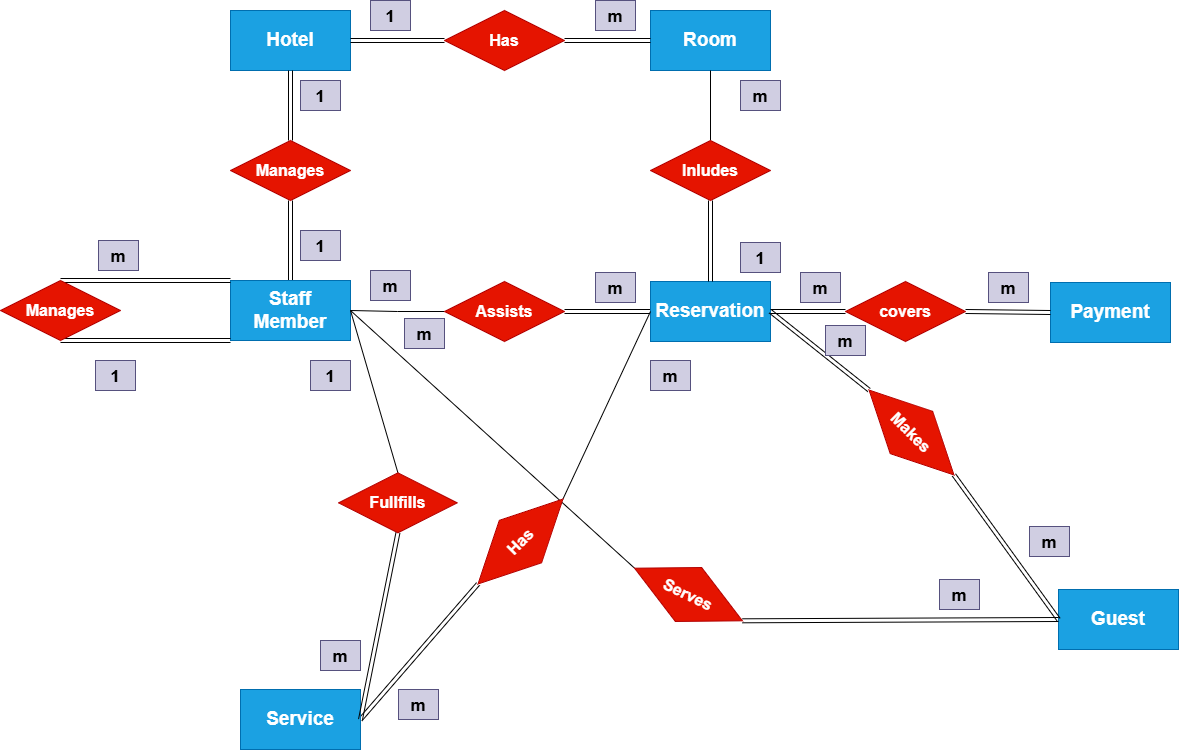

The diagram above was exported from draw.io. Its source (the exported page's mxGraphModel, read from the mxfile embedded in the PNG):
<mxGraphModel dx="2597" dy="927" grid="1" gridSize="10" guides="1" tooltips="1" connect="1" arrows="1" fold="1" page="1" pageScale="1" pageWidth="850" pageHeight="1100" math="0" shadow="0" adaptiveColors="none">
  <root>
    <mxCell id="0" />
    <mxCell id="1" parent="0" />
    <mxCell id="ijBd5rrLxUD0lSoEouW1-1" parent="1" style="rounded=0;whiteSpace=wrap;html=1;fillColor=#1ba1e2;fontColor=#ffffff;strokeColor=#006EAF;" value="&lt;b&gt;&lt;font style=&quot;font-size: 19px;&quot;&gt;Hotel&lt;/font&gt;&lt;/b&gt;" vertex="1">
      <mxGeometry height="60" width="120" x="60" y="90" as="geometry" />
    </mxCell>
    <mxCell id="ijBd5rrLxUD0lSoEouW1-9" edge="1" parent="1" source="ijBd5rrLxUD0lSoEouW1-2" style="rounded=0;orthogonalLoop=1;jettySize=auto;html=1;exitX=0.5;exitY=0;exitDx=0;exitDy=0;entryX=0.5;entryY=1;entryDx=0;entryDy=0;endArrow=none;endFill=0;shape=link;" target="ijBd5rrLxUD0lSoEouW1-8">
      <mxGeometry relative="1" as="geometry" />
    </mxCell>
    <mxCell id="ijBd5rrLxUD0lSoEouW1-2" parent="1" style="rounded=0;whiteSpace=wrap;html=1;fillColor=#1ba1e2;fontColor=#ffffff;strokeColor=#006EAF;" value="&lt;b&gt;&lt;font style=&quot;font-size: 19px;&quot;&gt;Staff Member&lt;/font&gt;&lt;/b&gt;" vertex="1">
      <mxGeometry height="60" width="120" x="60" y="360" as="geometry" />
    </mxCell>
    <mxCell id="ijBd5rrLxUD0lSoEouW1-3" parent="1" style="rounded=0;whiteSpace=wrap;html=1;fillColor=#1ba1e2;fontColor=#ffffff;strokeColor=#006EAF;" value="&lt;b&gt;&lt;font style=&quot;font-size: 19px;&quot;&gt;Room&lt;/font&gt;&lt;/b&gt;" vertex="1">
      <mxGeometry height="60" width="120" x="480" y="90" as="geometry" />
    </mxCell>
    <mxCell id="ijBd5rrLxUD0lSoEouW1-4" parent="1" style="rounded=0;whiteSpace=wrap;html=1;fillColor=#1ba1e2;fontColor=#ffffff;strokeColor=#006EAF;" value="&lt;b&gt;&lt;font style=&quot;font-size: 19px;&quot;&gt;Guest&lt;/font&gt;&lt;/b&gt;" vertex="1">
      <mxGeometry height="60" width="120" x="888" y="669" as="geometry" />
    </mxCell>
    <mxCell id="ijBd5rrLxUD0lSoEouW1-47" edge="1" parent="1" source="ijBd5rrLxUD0lSoEouW1-5" style="edgeStyle=orthogonalEdgeStyle;rounded=0;orthogonalLoop=1;jettySize=auto;html=1;exitX=0;exitY=0.5;exitDx=0;exitDy=0;entryX=1;entryY=0.5;entryDx=0;entryDy=0;endArrow=none;endFill=0;shape=link;" target="ijBd5rrLxUD0lSoEouW1-42">
      <mxGeometry relative="1" as="geometry" />
    </mxCell>
    <mxCell id="ijBd5rrLxUD0lSoEouW1-5" parent="1" style="rounded=0;whiteSpace=wrap;html=1;fillColor=#1ba1e2;fontColor=#ffffff;strokeColor=#006EAF;" value="&lt;b&gt;&lt;font style=&quot;font-size: 19px;&quot;&gt;Reservation&lt;/font&gt;&lt;/b&gt;" vertex="1">
      <mxGeometry height="60" width="120" x="480" y="361" as="geometry" />
    </mxCell>
    <mxCell id="ijBd5rrLxUD0lSoEouW1-6" parent="1" style="rounded=0;whiteSpace=wrap;html=1;fillColor=#1ba1e2;fontColor=#ffffff;strokeColor=#006EAF;" value="&lt;b&gt;&lt;font style=&quot;font-size: 19px;&quot;&gt;Payment&lt;/font&gt;&lt;/b&gt;" vertex="1">
      <mxGeometry height="60" width="120" x="880" y="362" as="geometry" />
    </mxCell>
    <mxCell id="ijBd5rrLxUD0lSoEouW1-59" edge="1" parent="1" source="ijBd5rrLxUD0lSoEouW1-7" style="rounded=0;orthogonalLoop=1;jettySize=auto;html=1;exitX=1;exitY=0.5;exitDx=0;exitDy=0;entryX=1;entryY=0.5;entryDx=0;entryDy=0;endArrow=none;endFill=0;shape=link;" target="ijBd5rrLxUD0lSoEouW1-57">
      <mxGeometry relative="1" as="geometry" />
    </mxCell>
    <mxCell id="ijBd5rrLxUD0lSoEouW1-7" parent="1" style="rounded=0;whiteSpace=wrap;html=1;fillColor=#1ba1e2;fontColor=#ffffff;strokeColor=#006EAF;" value="&lt;b&gt;&lt;font style=&quot;font-size: 19px;&quot;&gt;Service&lt;/font&gt;&lt;/b&gt;" vertex="1">
      <mxGeometry height="60" width="120" x="70" y="769" as="geometry" />
    </mxCell>
    <mxCell id="ijBd5rrLxUD0lSoEouW1-10" edge="1" parent="1" source="ijBd5rrLxUD0lSoEouW1-8" style="rounded=0;orthogonalLoop=1;jettySize=auto;html=1;exitX=0.5;exitY=0;exitDx=0;exitDy=0;entryX=0.5;entryY=1;entryDx=0;entryDy=0;endArrow=none;endFill=0;shape=link;" target="ijBd5rrLxUD0lSoEouW1-1">
      <mxGeometry relative="1" as="geometry" />
    </mxCell>
    <mxCell id="ijBd5rrLxUD0lSoEouW1-8" parent="1" style="shape=rhombus;perimeter=rhombusPerimeter;whiteSpace=wrap;html=1;align=center;fillColor=#e51400;fontColor=#ffffff;strokeColor=#B20000;" value="&lt;font style=&quot;font-size: 16px;&quot;&gt;&lt;b&gt;Manages&lt;/b&gt;&lt;/font&gt;" vertex="1">
      <mxGeometry height="60" width="120" x="60" y="220" as="geometry" />
    </mxCell>
    <mxCell id="ijBd5rrLxUD0lSoEouW1-11" parent="1" style="text;strokeColor=#56517e;fillColor=#d0cee2;spacingLeft=4;spacingRight=4;overflow=hidden;rotatable=0;points=[[0,0.5],[1,0.5]];portConstraint=eastwest;fontSize=12;whiteSpace=wrap;html=1;align=center;" value="&lt;span style=&quot;font-size: 17px;&quot;&gt;&lt;b&gt;1&lt;/b&gt;&lt;/span&gt;" vertex="1">
      <mxGeometry height="30" width="40" x="130" y="160" as="geometry" />
    </mxCell>
    <mxCell id="ijBd5rrLxUD0lSoEouW1-12" parent="1" style="text;strokeColor=#56517e;fillColor=#d0cee2;spacingLeft=4;spacingRight=4;overflow=hidden;rotatable=0;points=[[0,0.5],[1,0.5]];portConstraint=eastwest;fontSize=12;whiteSpace=wrap;html=1;align=center;" value="&lt;span style=&quot;font-size: 17px;&quot;&gt;&lt;b&gt;1&lt;/b&gt;&lt;/span&gt;" vertex="1">
      <mxGeometry height="30" width="40" x="130" y="310" as="geometry" />
    </mxCell>
    <mxCell id="ijBd5rrLxUD0lSoEouW1-22" edge="1" parent="1" source="ijBd5rrLxUD0lSoEouW1-14" style="edgeStyle=orthogonalEdgeStyle;rounded=0;orthogonalLoop=1;jettySize=auto;html=1;endArrow=none;endFill=0;shape=link;" target="ijBd5rrLxUD0lSoEouW1-3" value="">
      <mxGeometry relative="1" as="geometry" />
    </mxCell>
    <mxCell id="ijBd5rrLxUD0lSoEouW1-23" edge="1" parent="1" source="ijBd5rrLxUD0lSoEouW1-14" style="edgeStyle=orthogonalEdgeStyle;rounded=0;orthogonalLoop=1;jettySize=auto;html=1;endArrow=none;endFill=0;shape=link;" target="ijBd5rrLxUD0lSoEouW1-1" value="">
      <mxGeometry relative="1" as="geometry" />
    </mxCell>
    <mxCell id="ijBd5rrLxUD0lSoEouW1-14" parent="1" style="shape=rhombus;perimeter=rhombusPerimeter;whiteSpace=wrap;html=1;align=center;fillColor=#e51400;fontColor=#ffffff;strokeColor=#B20000;" value="&lt;font style=&quot;font-size: 16px;&quot;&gt;&lt;b&gt;Has&lt;/b&gt;&lt;/font&gt;" vertex="1">
      <mxGeometry height="60" width="120" x="274" y="90" as="geometry" />
    </mxCell>
    <mxCell id="ijBd5rrLxUD0lSoEouW1-16" edge="1" parent="1" source="ijBd5rrLxUD0lSoEouW1-15" style="rounded=0;orthogonalLoop=1;jettySize=auto;html=1;exitX=0.5;exitY=0;exitDx=0;exitDy=0;entryX=0;entryY=0;entryDx=0;entryDy=0;endArrow=none;endFill=0;shape=link;" target="ijBd5rrLxUD0lSoEouW1-2">
      <mxGeometry relative="1" as="geometry" />
    </mxCell>
    <mxCell id="ijBd5rrLxUD0lSoEouW1-17" edge="1" parent="1" source="ijBd5rrLxUD0lSoEouW1-15" style="rounded=0;orthogonalLoop=1;jettySize=auto;html=1;endArrow=none;endFill=0;shape=link;exitX=0.5;exitY=1;exitDx=0;exitDy=0;entryX=0;entryY=1;entryDx=0;entryDy=0;" target="ijBd5rrLxUD0lSoEouW1-2">
      <mxGeometry relative="1" as="geometry">
        <mxPoint x="79.99999999999977" y="499.9999999999998" as="sourcePoint" />
        <mxPoint x="10" y="490" as="targetPoint" />
      </mxGeometry>
    </mxCell>
    <mxCell id="ijBd5rrLxUD0lSoEouW1-15" parent="1" style="shape=rhombus;perimeter=rhombusPerimeter;whiteSpace=wrap;html=1;align=center;fillColor=#e51400;fontColor=#ffffff;strokeColor=#B20000;" value="&lt;font style=&quot;font-size: 16px;&quot;&gt;&lt;b&gt;Manages&lt;/b&gt;&lt;/font&gt;" vertex="1">
      <mxGeometry height="60" width="120" x="-170" y="360" as="geometry" />
    </mxCell>
    <mxCell id="ijBd5rrLxUD0lSoEouW1-19" parent="1" style="text;strokeColor=#56517e;fillColor=#d0cee2;spacingLeft=4;spacingRight=4;overflow=hidden;rotatable=0;points=[[0,0.5],[1,0.5]];portConstraint=eastwest;fontSize=12;whiteSpace=wrap;html=1;align=center;" value="&lt;span style=&quot;font-size: 17px;&quot;&gt;&lt;b&gt;m&lt;/b&gt;&lt;/span&gt;" vertex="1">
      <mxGeometry height="30" width="40" x="-72" y="320" as="geometry" />
    </mxCell>
    <mxCell id="ijBd5rrLxUD0lSoEouW1-21" parent="1" style="text;strokeColor=#56517e;fillColor=#d0cee2;spacingLeft=4;spacingRight=4;overflow=hidden;rotatable=0;points=[[0,0.5],[1,0.5]];portConstraint=eastwest;fontSize=12;whiteSpace=wrap;html=1;align=center;" value="&lt;span style=&quot;font-size: 17px;&quot;&gt;&lt;b&gt;1&lt;/b&gt;&lt;/span&gt;" vertex="1">
      <mxGeometry height="30" width="40" x="-75" y="440" as="geometry" />
    </mxCell>
    <mxCell id="ijBd5rrLxUD0lSoEouW1-24" parent="1" style="text;strokeColor=#56517e;fillColor=#d0cee2;spacingLeft=4;spacingRight=4;overflow=hidden;rotatable=0;points=[[0,0.5],[1,0.5]];portConstraint=eastwest;fontSize=12;whiteSpace=wrap;html=1;align=center;" value="&lt;span style=&quot;font-size: 17px;&quot;&gt;&lt;b&gt;1&lt;/b&gt;&lt;/span&gt;" vertex="1">
      <mxGeometry height="30" width="40" x="200" y="80" as="geometry" />
    </mxCell>
    <mxCell id="ijBd5rrLxUD0lSoEouW1-25" parent="1" style="text;strokeColor=#56517e;fillColor=#d0cee2;spacingLeft=4;spacingRight=4;overflow=hidden;rotatable=0;points=[[0,0.5],[1,0.5]];portConstraint=eastwest;fontSize=12;whiteSpace=wrap;html=1;align=center;" value="&lt;span style=&quot;font-size: 17px;&quot;&gt;&lt;b&gt;m&lt;/b&gt;&lt;/span&gt;" vertex="1">
      <mxGeometry height="30" width="40" x="425" y="80" as="geometry" />
    </mxCell>
    <mxCell id="ijBd5rrLxUD0lSoEouW1-27" edge="1" parent="1" source="ijBd5rrLxUD0lSoEouW1-26" style="rounded=0;orthogonalLoop=1;jettySize=auto;html=1;endArrow=none;endFill=0;exitX=0;exitY=0.5;exitDx=0;exitDy=0;shape=link;entryX=0;entryY=0.5;entryDx=0;entryDy=0;" target="ijBd5rrLxUD0lSoEouW1-4" value="">
      <mxGeometry relative="1" as="geometry">
        <mxPoint x="791.4264068711932" y="623.4264068711927" as="sourcePoint" />
      </mxGeometry>
    </mxCell>
    <mxCell id="ijBd5rrLxUD0lSoEouW1-45" edge="1" parent="1" source="ijBd5rrLxUD0lSoEouW1-26" style="rounded=0;orthogonalLoop=1;jettySize=auto;html=1;exitX=1;exitY=0.5;exitDx=0;exitDy=0;entryX=1;entryY=0.5;entryDx=0;entryDy=0;shape=link;" target="ijBd5rrLxUD0lSoEouW1-5">
      <mxGeometry relative="1" as="geometry" />
    </mxCell>
    <mxCell id="ijBd5rrLxUD0lSoEouW1-26" parent="1" style="shape=rhombus;perimeter=rhombusPerimeter;whiteSpace=wrap;html=1;align=center;fillColor=#e51400;fontColor=#ffffff;strokeColor=#B20000;direction=west;rotation=45;" value="&lt;b&gt;&lt;font style=&quot;font-size: 16px;&quot;&gt;Makes&lt;/font&gt;&lt;/b&gt;" vertex="1">
      <mxGeometry height="60" width="120" x="681" y="482" as="geometry" />
    </mxCell>
    <mxCell id="ijBd5rrLxUD0lSoEouW1-29" parent="1" style="text;strokeColor=#56517e;fillColor=#d0cee2;spacingLeft=4;spacingRight=4;overflow=hidden;rotatable=0;points=[[0,0.5],[1,0.5]];portConstraint=eastwest;fontSize=12;whiteSpace=wrap;html=1;align=center;" value="&lt;span style=&quot;font-size: 17px;&quot;&gt;&lt;b&gt;m&lt;/b&gt;&lt;/span&gt;" vertex="1">
      <mxGeometry height="30" width="40" x="655" y="405" as="geometry" />
    </mxCell>
    <mxCell id="ijBd5rrLxUD0lSoEouW1-30" parent="1" style="text;strokeColor=#56517e;fillColor=#d0cee2;spacingLeft=4;spacingRight=4;overflow=hidden;rotatable=0;points=[[0,0.5],[1,0.5]];portConstraint=eastwest;fontSize=12;whiteSpace=wrap;html=1;align=center;" value="&lt;span style=&quot;font-size: 17px;&quot;&gt;&lt;b&gt;m&lt;/b&gt;&lt;/span&gt;" vertex="1">
      <mxGeometry height="30" width="40" x="859" y="606" as="geometry" />
    </mxCell>
    <mxCell id="ijBd5rrLxUD0lSoEouW1-33" edge="1" parent="1" source="ijBd5rrLxUD0lSoEouW1-31" style="edgeStyle=orthogonalEdgeStyle;rounded=0;orthogonalLoop=1;jettySize=auto;html=1;exitX=0.5;exitY=1;exitDx=0;exitDy=0;entryX=0.5;entryY=0;entryDx=0;entryDy=0;endArrow=none;endFill=0;shape=link;" target="ijBd5rrLxUD0lSoEouW1-5">
      <mxGeometry relative="1" as="geometry" />
    </mxCell>
    <mxCell id="ijBd5rrLxUD0lSoEouW1-34" edge="1" parent="1" source="ijBd5rrLxUD0lSoEouW1-31" style="edgeStyle=orthogonalEdgeStyle;rounded=0;orthogonalLoop=1;jettySize=auto;html=1;exitX=0.5;exitY=0;exitDx=0;exitDy=0;entryX=0.5;entryY=1;entryDx=0;entryDy=0;endArrow=none;endFill=0;" target="ijBd5rrLxUD0lSoEouW1-3">
      <mxGeometry relative="1" as="geometry" />
    </mxCell>
    <mxCell id="ijBd5rrLxUD0lSoEouW1-31" parent="1" style="shape=rhombus;perimeter=rhombusPerimeter;whiteSpace=wrap;html=1;align=center;fillColor=#e51400;fontColor=#ffffff;strokeColor=#B20000;" value="&lt;span style=&quot;font-size: 16px;&quot;&gt;&lt;b&gt;Inludes&lt;/b&gt;&lt;/span&gt;" vertex="1">
      <mxGeometry height="60" width="120" x="480" y="220" as="geometry" />
    </mxCell>
    <mxCell id="ijBd5rrLxUD0lSoEouW1-35" parent="1" style="text;strokeColor=#56517e;fillColor=#d0cee2;spacingLeft=4;spacingRight=4;overflow=hidden;rotatable=0;points=[[0,0.5],[1,0.5]];portConstraint=eastwest;fontSize=12;whiteSpace=wrap;html=1;align=center;" value="&lt;span style=&quot;font-size: 17px;&quot;&gt;&lt;b&gt;m&lt;/b&gt;&lt;/span&gt;" vertex="1">
      <mxGeometry height="30" width="40" x="570" y="160" as="geometry" />
    </mxCell>
    <mxCell id="ijBd5rrLxUD0lSoEouW1-36" parent="1" style="text;strokeColor=#56517e;fillColor=#d0cee2;spacingLeft=4;spacingRight=4;overflow=hidden;rotatable=0;points=[[0,0.5],[1,0.5]];portConstraint=eastwest;fontSize=12;whiteSpace=wrap;html=1;align=center;" value="&lt;span style=&quot;font-size: 17px;&quot;&gt;&lt;b&gt;1&lt;/b&gt;&lt;/span&gt;" vertex="1">
      <mxGeometry height="30" width="40" x="570" y="322" as="geometry" />
    </mxCell>
    <mxCell id="ijBd5rrLxUD0lSoEouW1-38" edge="1" parent="1" source="ijBd5rrLxUD0lSoEouW1-37" style="rounded=0;orthogonalLoop=1;jettySize=auto;html=1;exitX=0;exitY=0.5;exitDx=0;exitDy=0;entryX=1;entryY=0.5;entryDx=0;entryDy=0;endArrow=none;endFill=0;shape=link;" target="ijBd5rrLxUD0lSoEouW1-5">
      <mxGeometry relative="1" as="geometry">
        <mxPoint x="600" y="202" as="targetPoint" />
      </mxGeometry>
    </mxCell>
    <mxCell id="ijBd5rrLxUD0lSoEouW1-39" edge="1" parent="1" source="ijBd5rrLxUD0lSoEouW1-37" style="rounded=0;orthogonalLoop=1;jettySize=auto;html=1;exitX=1;exitY=0.5;exitDx=0;exitDy=0;entryX=0;entryY=0.5;entryDx=0;entryDy=0;endArrow=none;endFill=0;shape=link;" target="ijBd5rrLxUD0lSoEouW1-6">
      <mxGeometry relative="1" as="geometry" />
    </mxCell>
    <mxCell id="ijBd5rrLxUD0lSoEouW1-37" parent="1" style="shape=rhombus;perimeter=rhombusPerimeter;whiteSpace=wrap;html=1;align=center;fillColor=#e51400;fontColor=#ffffff;strokeColor=#B20000;rotation=0;" value="&lt;b&gt;&lt;font style=&quot;font-size: 16px;&quot;&gt;covers&lt;/font&gt;&lt;/b&gt;" vertex="1">
      <mxGeometry height="60" width="120" x="675" y="361" as="geometry" />
    </mxCell>
    <mxCell id="ijBd5rrLxUD0lSoEouW1-40" parent="1" style="text;strokeColor=#56517e;fillColor=#d0cee2;spacingLeft=4;spacingRight=4;overflow=hidden;rotatable=0;points=[[0,0.5],[1,0.5]];portConstraint=eastwest;fontSize=12;whiteSpace=wrap;html=1;align=center;" value="&lt;span style=&quot;font-size: 17px;&quot;&gt;&lt;b&gt;m&lt;/b&gt;&lt;/span&gt;" vertex="1">
      <mxGeometry height="30" width="40" x="818" y="352" as="geometry" />
    </mxCell>
    <mxCell id="ijBd5rrLxUD0lSoEouW1-41" parent="1" style="text;strokeColor=#56517e;fillColor=#d0cee2;spacingLeft=4;spacingRight=4;overflow=hidden;rotatable=0;points=[[0,0.5],[1,0.5]];portConstraint=eastwest;fontSize=12;whiteSpace=wrap;html=1;align=center;" value="&lt;span style=&quot;font-size: 17px;&quot;&gt;&lt;b&gt;m&lt;/b&gt;&lt;/span&gt;" vertex="1">
      <mxGeometry height="30" width="40" x="630" y="352" as="geometry" />
    </mxCell>
    <mxCell id="ijBd5rrLxUD0lSoEouW1-48" edge="1" parent="1" source="ijBd5rrLxUD0lSoEouW1-42" style="edgeStyle=orthogonalEdgeStyle;rounded=0;orthogonalLoop=1;jettySize=auto;html=1;exitX=0;exitY=0.5;exitDx=0;exitDy=0;entryX=1;entryY=0.5;entryDx=0;entryDy=0;endArrow=none;endFill=0;" target="ijBd5rrLxUD0lSoEouW1-2">
      <mxGeometry relative="1" as="geometry" />
    </mxCell>
    <mxCell id="ijBd5rrLxUD0lSoEouW1-42" parent="1" style="shape=rhombus;perimeter=rhombusPerimeter;whiteSpace=wrap;html=1;align=center;fillColor=#e51400;fontColor=#ffffff;strokeColor=#B20000;" value="&lt;span style=&quot;font-size: 16px;&quot;&gt;&lt;b&gt;Assists&lt;/b&gt;&lt;/span&gt;" vertex="1">
      <mxGeometry height="60" width="120" x="274" y="361" as="geometry" />
    </mxCell>
    <mxCell id="ijBd5rrLxUD0lSoEouW1-49" parent="1" style="text;strokeColor=#56517e;fillColor=#d0cee2;spacingLeft=4;spacingRight=4;overflow=hidden;rotatable=0;points=[[0,0.5],[1,0.5]];portConstraint=eastwest;fontSize=12;whiteSpace=wrap;html=1;align=center;" value="&lt;span style=&quot;font-size: 17px;&quot;&gt;&lt;b&gt;m&lt;/b&gt;&lt;/span&gt;" vertex="1">
      <mxGeometry height="30" width="40" x="425" y="352" as="geometry" />
    </mxCell>
    <mxCell id="ijBd5rrLxUD0lSoEouW1-50" parent="1" style="text;strokeColor=#56517e;fillColor=#d0cee2;spacingLeft=4;spacingRight=4;overflow=hidden;rotatable=0;points=[[0,0.5],[1,0.5]];portConstraint=eastwest;fontSize=12;whiteSpace=wrap;html=1;align=center;" value="&lt;span style=&quot;font-size: 17px;&quot;&gt;&lt;b&gt;m&lt;/b&gt;&lt;/span&gt;" vertex="1">
      <mxGeometry height="30" width="40" x="200" y="350" as="geometry" />
    </mxCell>
    <mxCell id="ijBd5rrLxUD0lSoEouW1-52" edge="1" parent="1" source="ijBd5rrLxUD0lSoEouW1-51" style="rounded=0;orthogonalLoop=1;jettySize=auto;html=1;exitX=0;exitY=0.5;exitDx=0;exitDy=0;entryX=0;entryY=0.5;entryDx=0;entryDy=0;endArrow=none;endFill=0;shape=link;" target="ijBd5rrLxUD0lSoEouW1-4">
      <mxGeometry relative="1" as="geometry" />
    </mxCell>
    <mxCell id="ijBd5rrLxUD0lSoEouW1-53" edge="1" parent="1" source="ijBd5rrLxUD0lSoEouW1-51" style="rounded=0;orthogonalLoop=1;jettySize=auto;html=1;exitX=1;exitY=0.5;exitDx=0;exitDy=0;entryX=1;entryY=0.5;entryDx=0;entryDy=0;endArrow=none;endFill=0;" target="ijBd5rrLxUD0lSoEouW1-2">
      <mxGeometry relative="1" as="geometry" />
    </mxCell>
    <mxCell id="ijBd5rrLxUD0lSoEouW1-51" parent="1" style="shape=rhombus;perimeter=rhombusPerimeter;whiteSpace=wrap;html=1;align=center;fillColor=#e51400;fontColor=#ffffff;strokeColor=#B20000;direction=west;rotation=26;" value="&lt;span style=&quot;font-size: 16px;&quot;&gt;&lt;b&gt;Serves&lt;/b&gt;&lt;/span&gt;" vertex="1">
      <mxGeometry height="60" width="120" x="458" y="644" as="geometry" />
    </mxCell>
    <mxCell id="ijBd5rrLxUD0lSoEouW1-54" parent="1" style="text;strokeColor=#56517e;fillColor=#d0cee2;spacingLeft=4;spacingRight=4;overflow=hidden;rotatable=0;points=[[0,0.5],[1,0.5]];portConstraint=eastwest;fontSize=12;whiteSpace=wrap;html=1;align=center;" value="&lt;span style=&quot;font-size: 17px;&quot;&gt;&lt;b&gt;m&lt;/b&gt;&lt;/span&gt;" vertex="1">
      <mxGeometry height="30" width="40" x="769" y="659" as="geometry" />
    </mxCell>
    <mxCell id="ijBd5rrLxUD0lSoEouW1-55" parent="1" style="text;strokeColor=#56517e;fillColor=#d0cee2;spacingLeft=4;spacingRight=4;overflow=hidden;rotatable=0;points=[[0,0.5],[1,0.5]];portConstraint=eastwest;fontSize=12;whiteSpace=wrap;html=1;align=center;" value="&lt;span style=&quot;font-size: 17px;&quot;&gt;&lt;b&gt;m&lt;/b&gt;&lt;/span&gt;" vertex="1">
      <mxGeometry height="30" width="40" x="234" y="398" as="geometry" />
    </mxCell>
    <mxCell id="ijBd5rrLxUD0lSoEouW1-60" edge="1" parent="1" source="ijBd5rrLxUD0lSoEouW1-57" style="rounded=0;orthogonalLoop=1;jettySize=auto;html=1;exitX=0;exitY=0.5;exitDx=0;exitDy=0;entryX=0;entryY=0.5;entryDx=0;entryDy=0;endArrow=none;endFill=0;" target="ijBd5rrLxUD0lSoEouW1-5">
      <mxGeometry relative="1" as="geometry" />
    </mxCell>
    <mxCell id="ijBd5rrLxUD0lSoEouW1-57" parent="1" style="shape=rhombus;perimeter=rhombusPerimeter;whiteSpace=wrap;html=1;align=center;fillColor=#e51400;fontColor=#ffffff;strokeColor=#B20000;direction=west;rotation=-45;" value="&lt;span style=&quot;font-size: 16px;&quot;&gt;&lt;b&gt;Has&lt;/b&gt;&lt;/span&gt;" vertex="1">
      <mxGeometry height="60" width="120" x="290" y="591" as="geometry" />
    </mxCell>
    <mxCell id="ijBd5rrLxUD0lSoEouW1-62" edge="1" parent="1" source="ijBd5rrLxUD0lSoEouW1-61" style="rounded=0;orthogonalLoop=1;jettySize=auto;html=1;exitX=0.5;exitY=0;exitDx=0;exitDy=0;entryX=1;entryY=0.5;entryDx=0;entryDy=0;endArrow=none;endFill=0;shape=link;" target="ijBd5rrLxUD0lSoEouW1-7">
      <mxGeometry relative="1" as="geometry" />
    </mxCell>
    <mxCell id="ijBd5rrLxUD0lSoEouW1-63" edge="1" parent="1" source="ijBd5rrLxUD0lSoEouW1-61" style="rounded=0;orthogonalLoop=1;jettySize=auto;html=1;exitX=0.5;exitY=1;exitDx=0;exitDy=0;entryX=1;entryY=0.5;entryDx=0;entryDy=0;endArrow=none;endFill=0;" target="ijBd5rrLxUD0lSoEouW1-2">
      <mxGeometry relative="1" as="geometry" />
    </mxCell>
    <mxCell id="ijBd5rrLxUD0lSoEouW1-61" parent="1" style="shape=rhombus;perimeter=rhombusPerimeter;whiteSpace=wrap;html=1;align=center;fillColor=#e51400;fontColor=#ffffff;strokeColor=#B20000;direction=west;rotation=0;" value="&lt;span style=&quot;font-size: 16px;&quot;&gt;&lt;b&gt;Fullfills&lt;/b&gt;&lt;/span&gt;" vertex="1">
      <mxGeometry height="60" width="118.66" x="168.09" y="552.3399999999999" as="geometry" />
    </mxCell>
    <mxCell id="ijBd5rrLxUD0lSoEouW1-64" parent="1" style="text;strokeColor=#56517e;fillColor=#d0cee2;spacingLeft=4;spacingRight=4;overflow=hidden;rotatable=0;points=[[0,0.5],[1,0.5]];portConstraint=eastwest;fontSize=12;whiteSpace=wrap;html=1;align=center;" value="&lt;span style=&quot;font-size: 17px;&quot;&gt;&lt;b&gt;m&lt;/b&gt;&lt;/span&gt;" vertex="1">
      <mxGeometry height="30" width="40" x="228" y="769" as="geometry" />
    </mxCell>
    <mxCell id="ijBd5rrLxUD0lSoEouW1-65" parent="1" style="text;strokeColor=#56517e;fillColor=#d0cee2;spacingLeft=4;spacingRight=4;overflow=hidden;rotatable=0;points=[[0,0.5],[1,0.5]];portConstraint=eastwest;fontSize=12;whiteSpace=wrap;html=1;align=center;" value="&lt;span style=&quot;font-size: 17px;&quot;&gt;&lt;b&gt;m&lt;/b&gt;&lt;/span&gt;" vertex="1">
      <mxGeometry height="30" width="40" x="480" y="440" as="geometry" />
    </mxCell>
    <mxCell id="ijBd5rrLxUD0lSoEouW1-80" parent="1" style="text;strokeColor=#56517e;fillColor=#d0cee2;spacingLeft=4;spacingRight=4;overflow=hidden;rotatable=0;points=[[0,0.5],[1,0.5]];portConstraint=eastwest;fontSize=12;whiteSpace=wrap;html=1;align=center;" value="&lt;span style=&quot;font-size: 17px;&quot;&gt;&lt;b&gt;m&lt;/b&gt;&lt;/span&gt;" vertex="1">
      <mxGeometry height="30" width="40" x="150" y="720" as="geometry" />
    </mxCell>
    <mxCell id="ijBd5rrLxUD0lSoEouW1-81" parent="1" style="text;strokeColor=#56517e;fillColor=#d0cee2;spacingLeft=4;spacingRight=4;overflow=hidden;rotatable=0;points=[[0,0.5],[1,0.5]];portConstraint=eastwest;fontSize=12;whiteSpace=wrap;html=1;align=center;" value="&lt;span style=&quot;font-size: 17px;&quot;&gt;&lt;b&gt;1&lt;/b&gt;&lt;/span&gt;" vertex="1">
      <mxGeometry height="30" width="40" x="140" y="440" as="geometry" />
    </mxCell>
  </root>
</mxGraphModel>